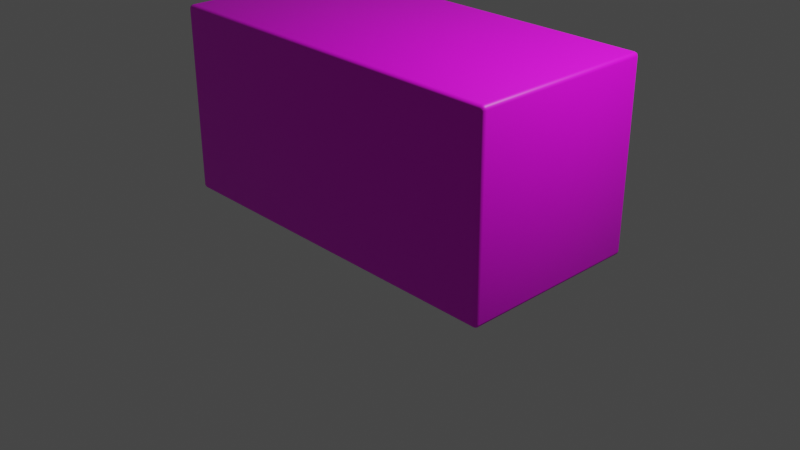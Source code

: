 # Source: BuildlingBlockLong1.blend  (saved by Blender 2.91.10; exported with 4.5.12 LTS)
import bpy
from mathutils import Matrix  # noqa: F401  (used for matrix-valued properties, if any)

bpy.ops.wm.read_factory_settings(use_empty=True)
scene = bpy.context.scene
scene.name = 'Scene'

# ---- collections
col_collection = bpy.data.collections.new('Collection'); scene.collection.children.link(col_collection)

# ---- images (referenced by path relative to the original .blend; pixels are not part of the script)
import os
ASSET_DIR = os.environ.get("B2B_ASSET_DIR", "")  # directory of the original .blend (textures are referenced by path, not embedded)
HERE = os.path.dirname(os.path.abspath(__file__))  # packed textures are extracted next to this script under _unpacked/

def load_image(name, relpath, width, height, colorspace="sRGB"):
    """Load a texture the original file referenced (path relative to the .blend, or extracted next to this script)."""
    p = next((c for c in (os.path.join(HERE, relpath), os.path.join(ASSET_DIR, relpath)) if relpath and os.path.exists(c)), "")
    if p:
        img = bpy.data.images.load(p, check_existing=True)
        img.name = name
    else:  # same state as the original file: an image datablock whose file is absent (Cycles renders it pink)
        img = bpy.data.images.new(name, width, height)
        img.source = "FILE"
        img.filepath = "//" + (relpath or name)
    img.colorspace_settings.name = colorspace
    return img
img_gas_station = load_image('Gas Station', 'GasStationBuilding.png', 1024, 1024, 'sRGB')

# ---- materials (node trees are filled in below, after node groups)
mat_material_001 = bpy.data.materials.new('Material.001')
mat_material_001.use_transparent_shadow = False

# ---- material node trees
mat_material_001.use_nodes = True; mat_material_001.node_tree.nodes.clear()
_N = mat_material_001.node_tree.nodes; _L = mat_material_001.node_tree.links
n0 = _N.new('ShaderNodeBsdfPrincipled'); n0.name = 'Principled BSDF'; n0.location = (10, 300)
n0.distribution = 'GGX'
n0.subsurface_method = 'BURLEY'
n0.inputs[3].default_value = 1.45
n0.inputs[27].default_value = (0.0, 0.0, 0.0, 1.0)
n0.inputs[28].default_value = 1.0
n1 = _N.new('ShaderNodeOutputMaterial'); n1.name = 'Material Output'; n1.location = (300, 300)
n2 = _N.new('ShaderNodeTexImage'); n2.name = 'Image Texture'; n2.location = (-280, 250)
n2.image = img_gas_station
_L.new(n0.outputs[0], n1.inputs[0])
_L.new(n2.outputs[0], n0.inputs[0])
n1.is_active_output = True

# ---- world
world_world = bpy.data.worlds.new('World'); scene.world = world_world
world_world.use_nodes = True; world_world.node_tree.nodes.clear()
_N = world_world.node_tree.nodes; _L = world_world.node_tree.links
n0 = _N.new('ShaderNodeOutputWorld'); n0.name = 'World Output'; n0.location = (300, 300)
n1 = _N.new('ShaderNodeBackground'); n1.name = 'Background'; n1.location = (10, 300)
n1.inputs[0].default_value = (0.05088, 0.05088, 0.05088, 1.0)
_L.new(n1.outputs[0], n0.inputs[0])
n0.is_active_output = True
world_world.color = (0.05088, 0.05088, 0.05088)
world_world.use_sun_shadow = False
world_world.sun_shadow_jitter_overblur = 0.0

# ---- cameras
cam_camera = bpy.data.cameras.new('Camera')
cam_camera.clip_end = 100.0
cam_camera.ortho_scale = 7.314

# ---- lights
light_light = bpy.data.lights.new('Light', 'POINT')
light_light.transmission_factor = 0.0
light_light.energy = 1000.0
light_light.shadow_soft_size = 0.1
light_light.shadow_maximum_resolution = 0.006
light_light.use_absolute_resolution = True

# ---- meshes
me_cube = bpy.data.meshes.new('Cube')
me_cube.from_pydata([(1.958, 0.9995, 0.958), (1.958, 0.9583, 0.9993), (2.0, 0.9583, 0.958), (1.958, 0.994, 0.9786), (1.979, 0.994, 0.958), (1.978, 0.9887, 0.9777), (1.979, 0.9583, 0.9937), (1.958, 0.9789, 0.9937), (1.978, 0.978, 0.9884), (1.994, 0.9789, 0.958), (1.994, 0.9583, 0.9786), (1.989, 0.978, 0.9777), (1.958, 0.9583, -0.9996), (1.958, 0.9995, -0.9583), (2.0, 0.9583, -0.9583), (1.958, 0.9789, -0.9941), (1.979, 0.9583, -0.9941), (1.978, 0.978, -0.9887), (1.979, 0.994, -0.9583), (1.958, 0.994, -0.9789), (1.978, 0.9887, -0.9781), (1.994, 0.9583, -0.9789), (1.994, 0.9789, -0.9583), (1.989, 0.978, -0.9781), (2.0, -0.9583, 0.958), (1.958, -0.9583, 0.9993), (1.958, -0.9995, 0.958), (1.994, -0.9583, 0.9786), (1.994, -0.9789, 0.958), (1.989, -0.978, 0.9777), (1.958, -0.9789, 0.9937), (1.979, -0.9583, 0.9937), (1.978, -0.978, 0.9884), (1.979, -0.994, 0.958), (1.958, -0.994, 0.9786), (1.978, -0.9887, 0.9777), (2.0, -0.9583, -0.9583), (1.958, -0.9995, -0.9583), (1.958, -0.9583, -0.9996), (1.994, -0.9789, -0.9583), (1.994, -0.9583, -0.9789), (1.989, -0.978, -0.9781), (1.958, -0.994, -0.9789), (1.979, -0.994, -0.9583), (1.978, -0.9887, -0.9781), (1.979, -0.9583, -0.9941), (1.958, -0.9789, -0.9941), (1.978, -0.978, -0.9887), (-1.958, 0.9995, 0.9584), (-2.0, 0.9583, 0.9584), (-1.958, 0.9583, 0.9997), (-1.979, 0.994, 0.9584), (-1.958, 0.994, 0.979), (-1.978, 0.9887, 0.9782), (-1.994, 0.9583, 0.979), (-1.994, 0.9789, 0.9584), (-1.989, 0.978, 0.9782), (-1.958, 0.9789, 0.9942), (-1.979, 0.9583, 0.9942), (-1.978, 0.978, 0.9888), (-2.0, 0.9583, -0.9583), (-1.958, 0.9995, -0.9583), (-1.958, 0.9583, -0.9996), (-1.994, 0.9789, -0.9583), (-1.994, 0.9583, -0.9789), (-1.989, 0.978, -0.9781), (-1.958, 0.994, -0.9789), (-1.979, 0.994, -0.9583), (-1.978, 0.9887, -0.9781), (-1.979, 0.9583, -0.9941), (-1.958, 0.9789, -0.9941), (-1.978, 0.978, -0.9887), (-2.0, -0.9583, 0.9584), (-1.958, -0.9995, 0.9584), (-1.958, -0.9583, 0.9997), (-1.994, -0.9789, 0.9584), (-1.994, -0.9583, 0.979), (-1.989, -0.978, 0.9782), (-1.958, -0.994, 0.979), (-1.979, -0.994, 0.9584), (-1.978, -0.9887, 0.9782), (-1.979, -0.9583, 0.9942), (-1.958, -0.9789, 0.9942), (-1.978, -0.978, 0.9888), (-1.958, -0.9583, -0.9996), (-1.958, -0.9995, -0.9583), (-2.0, -0.9583, -0.9583), (-1.958, -0.9789, -0.9941), (-1.979, -0.9583, -0.9941), (-1.978, -0.978, -0.9887), (-1.979, -0.994, -0.9583), (-1.958, -0.994, -0.9789), (-1.978, -0.9887, -0.9781), (-1.994, -0.9583, -0.9789), (-1.994, -0.9789, -0.9583), (-1.989, -0.978, -0.9781)], [], [(62, 12, 38, 84), (86, 72, 49, 60), (37, 26, 73, 85), (1, 50, 74, 25), (14, 2, 24, 36), (0, 3, 5, 4), (3, 7, 8, 5), (1, 6, 8, 7), (6, 10, 11, 8), (2, 9, 11, 10), (9, 4, 5, 11), (5, 8, 11), (12, 15, 17, 16), (15, 19, 20, 17), (13, 18, 20, 19), (18, 22, 23, 20), (14, 21, 23, 22), (21, 16, 17, 23), (17, 20, 23), (24, 27, 29, 28), (27, 31, 32, 29), (25, 30, 32, 31), (30, 34, 35, 32), (26, 33, 35, 34), (33, 28, 29, 35), (29, 32, 35), (36, 39, 41, 40), (39, 43, 44, 41), (37, 42, 44, 43), (42, 46, 47, 44), (38, 45, 47, 46), (45, 40, 41, 47), (41, 44, 47), (48, 51, 53, 52), (51, 55, 56, 53), (49, 54, 56, 55), (54, 58, 59, 56), (50, 57, 59, 58), (57, 52, 53, 59), (53, 56, 59), (60, 63, 65, 64), (63, 67, 68, 65), (61, 66, 68, 67), (66, 70, 71, 68), (62, 69, 71, 70), (69, 64, 65, 71), (65, 68, 71), (72, 75, 77, 76), (75, 79, 80, 77), (73, 78, 80, 79), (78, 82, 83, 80), (74, 81, 83, 82), (81, 76, 77, 83), (77, 80, 83), (84, 87, 89, 88), (87, 91, 92, 89), (85, 90, 92, 91), (90, 94, 95, 92), (86, 93, 95, 94), (93, 88, 89, 95), (89, 92, 95), (62, 84, 88, 69), (69, 88, 93, 64), (64, 93, 86, 60), (12, 62, 70, 15), (15, 70, 66, 19), (19, 66, 61, 13), (2, 14, 22, 9), (9, 22, 18, 4), (4, 18, 13, 0), (85, 73, 79, 90), (90, 79, 75, 94), (94, 75, 72, 86), (26, 37, 43, 33), (33, 43, 39, 28), (28, 39, 36, 24), (48, 61, 67, 51), (51, 67, 63, 55), (55, 63, 60, 49), (25, 74, 82, 30), (30, 82, 78, 34), (34, 78, 73, 26), (1, 25, 31, 6), (6, 31, 27, 10), (10, 27, 24, 2), (84, 38, 46, 87), (87, 46, 42, 91), (91, 42, 37, 85), (74, 50, 58, 81), (81, 58, 54, 76), (76, 54, 49, 72), (50, 1, 7, 57), (57, 7, 3, 52), (52, 3, 0, 48), (38, 12, 16, 45), (45, 16, 21, 40), (40, 21, 14, 36), (61, 48, 0, 13)])
me_cube.polygons.foreach_set('use_smooth', [True] * 98)
_uv = me_cube.uv_layers.new(name='UVMap')
_uv.uv.foreach_set('vector', [0.4948, 0.1276, 0.4948, 0.3724, 0.2552, 0.3724, 0.2552, 0.1276, 0.9948, 0.3802, 0.9948, 0.6198, 0.7552, 0.6198, 0.7552, 0.3802, 0.2474, 0.3802, 0.2474, 0.6198, 0.002576, 0.6198, 0.002578, 0.3802, 0.4948, 0.6276, 0.4948, 0.8724, 0.2552, 0.8724, 0.2552, 0.6276, 0.4948, 0.3802, 0.4948, 0.6198, 0.2552, 0.6198, 0.2552, 0.3802, 0.5026, 0.6198, 0.5026, 0.6224, 0.5013, 0.6223, 0.5013, 0.6198, 0.5026, 0.6224, 0.5026, 0.625, 0.5013, 0.625, 0.5013, 0.6223, 0.4948, 0.6276, 0.4948, 0.6263, 0.4973, 0.6263, 0.4974, 0.6276, 0.4948, 0.6263, 0.4948, 0.625, 0.4973, 0.625, 0.4973, 0.6263, 0.4948, 0.6198, 0.4974, 0.6198, 0.4973, 0.6223, 0.4948, 0.6224, 0.4974, 0.6198, 0.5, 0.6198, 0.5, 0.6223, 0.4973, 0.6223, 0.5013, 0.6223, 0.5013, 0.625, 0.5, 0.6223, 0.4948, 0.3724, 0.4974, 0.3724, 0.4973, 0.3737, 0.4948, 0.3737, 0.4974, 0.3724, 0.5, 0.3724, 0.5, 0.3737, 0.4973, 0.3737, 0.5026, 0.3802, 0.5013, 0.3802, 0.5013, 0.3777, 0.5026, 0.3776, 0.5013, 0.3802, 0.5, 0.3802, 0.5, 0.3777, 0.5013, 0.3777, 0.4948, 0.3802, 0.4948, 0.3776, 0.4973, 0.3777, 0.4974, 0.3802, 0.4948, 0.3776, 0.4948, 0.375, 0.4973, 0.375, 0.4973, 0.3777, 0.4973, 0.3737, 0.5, 0.3737, 0.4973, 0.375, 0.2552, 0.6198, 0.2552, 0.6224, 0.2527, 0.6223, 0.2526, 0.6198, 0.2552, 0.6224, 0.2552, 0.625, 0.2527, 0.625, 0.2527, 0.6223, 0.2552, 0.6276, 0.2526, 0.6276, 0.2527, 0.6263, 0.2552, 0.6263, 0.2474, 0.6243, 0.2474, 0.625, 0.2487, 0.625, 0.2487, 0.6236, 0.2474, 0.6198, 0.2487, 0.6198, 0.2487, 0.6223, 0.2474, 0.6224, 0.2487, 0.6198, 0.25, 0.6198, 0.25, 0.6223, 0.2487, 0.6223, 0.2527, 0.6223, 0.2527, 0.625, 0.25, 0.6223, 0.2552, 0.3802, 0.2526, 0.3802, 0.2527, 0.3777, 0.2552, 0.3776, 0.2526, 0.3802, 0.25, 0.3802, 0.25, 0.3777, 0.2527, 0.3777, 0.2474, 0.3802, 0.2474, 0.3776, 0.2487, 0.3777, 0.2487, 0.3802, 0.2507, 0.3724, 0.25, 0.3724, 0.25, 0.3737, 0.2514, 0.3737, 0.2552, 0.3724, 0.2552, 0.3737, 0.2527, 0.3737, 0.2526, 0.3724, 0.2552, 0.3737, 0.2552, 0.375, 0.2527, 0.375, 0.2527, 0.3737, 0.2527, 0.3777, 0.25, 0.3777, 0.2527, 0.375, 0.7474, 0.6198, 0.7487, 0.6198, 0.7487, 0.6223, 0.7474, 0.6224, 0.7487, 0.6198, 0.75, 0.6198, 0.75, 0.6223, 0.7487, 0.6223, 0.7552, 0.6198, 0.7552, 0.6224, 0.7527, 0.6223, 0.7526, 0.6198, 0.7552, 0.6224, 0.7552, 0.625, 0.7527, 0.625, 0.7527, 0.6223, 0.4948, 0.8724, 0.4974, 0.8724, 0.4973, 0.8737, 0.4948, 0.8737, 0.7474, 0.6243, 0.7474, 0.625, 0.7487, 0.625, 0.7487, 0.6236, 0.7514, 0.6223, 0.75, 0.6223, 0.7527, 0.625, 0.7552, 0.3802, 0.7526, 0.3802, 0.7527, 0.3777, 0.7552, 0.3776, 0.7526, 0.3802, 0.75, 0.3802, 0.75, 0.3777, 0.7527, 0.3777, 0.7474, 0.3802, 0.7474, 0.3776, 0.7487, 0.3777, 0.7487, 0.3802, 0.4993, 0.1276, 0.5, 0.1276, 0.5, 0.1263, 0.4986, 0.1263, 0.4948, 0.1276, 0.4948, 0.1263, 0.4973, 0.1263, 0.4974, 0.1276, 0.4948, 0.1263, 0.4948, 0.125, 0.4973, 0.125, 0.4973, 0.1263, 0.7527, 0.3777, 0.75, 0.3777, 0.7527, 0.375, 0.9948, 0.6198, 0.9974, 0.6198, 0.9973, 0.6223, 0.9948, 0.6224, 0.9974, 0.6198, 1.0, 0.6198, 1.0, 0.6223, 0.9973, 0.6223, 0.002576, 0.6198, 0.002576, 0.6224, 0.001344, 0.6223, 0.001289, 0.6198, 0.002576, 0.6224, 0.002576, 0.625, 0.001344, 0.625, 0.001344, 0.6223, 0.2552, 0.8724, 0.2552, 0.8737, 0.2527, 0.8737, 0.2526, 0.8724, 0.9948, 0.6243, 0.9948, 0.625, 0.9973, 0.625, 0.9973, 0.6236, 0.9973, 0.6223, 1.0, 0.6223, 0.9973, 0.625, 0.2552, 0.1276, 0.2526, 0.1276, 0.2527, 0.1263, 0.2552, 0.1263, 0.2526, 0.1276, 0.25, 0.1276, 0.25, 0.1263, 0.2527, 0.1263, 0.002578, 0.3802, 0.001291, 0.3802, 0.001346, 0.3777, 0.002578, 0.3776, 0.9993, 0.3802, 1.0, 0.3802, 1.0, 0.3777, 0.9986, 0.3777, 0.9948, 0.3802, 0.9948, 0.3776, 0.9973, 0.3777, 0.9974, 0.3802, 0.2552, 0.1253, 0.2552, 0.125, 0.2527, 0.125, 0.2527, 0.1257, 0.2527, 0.1263, 0.25, 0.1263, 0.2527, 0.125, 0.4948, 0.1276, 0.2552, 0.1276, 0.2552, 0.1263, 0.4948, 0.1263, 0.4948, 0.1263, 0.2552, 0.1263, 0.2552, 0.125, 0.4948, 0.125, 0.7552, 0.3776, 0.9948, 0.3776, 0.9948, 0.3802, 0.7552, 0.3802, 0.4948, 0.3724, 0.4948, 0.1276, 0.4974, 0.1276, 0.4974, 0.3724, 0.4974, 0.3724, 0.4974, 0.1276, 0.5, 0.1276, 0.5, 0.3724, 0.5026, 0.3776, 0.7474, 0.3776, 0.7474, 0.3802, 0.5026, 0.3802, 0.4948, 0.6198, 0.4948, 0.3802, 0.4974, 0.3802, 0.4974, 0.6198, 0.4974, 0.6198, 0.4974, 0.3802, 0.5013, 0.3802, 0.5013, 0.6198, 0.5013, 0.6198, 0.5013, 0.3802, 0.5026, 0.3802, 0.5026, 0.6198, 0.002578, 0.3802, 0.002576, 0.6198, 0.001289, 0.6198, 0.001291, 0.3802, 1.0, 0.3802, 1.0, 0.6198, 0.9974, 0.6198, 0.9974, 0.3802, 0.9974, 0.3802, 0.9974, 0.6198, 0.9948, 0.6198, 0.9948, 0.3802, 0.2474, 0.6198, 0.2474, 0.3802, 0.2487, 0.3802, 0.2487, 0.6198, 0.2487, 0.6198, 0.2487, 0.3802, 0.2526, 0.3802, 0.2526, 0.6198, 0.2526, 0.6198, 0.2526, 0.3802, 0.2552, 0.3802, 0.2552, 0.6198, 0.7474, 0.6198, 0.7474, 0.3802, 0.7487, 0.3802, 0.7487, 0.6198, 0.7487, 0.6198, 0.7487, 0.3802, 0.7526, 0.3802, 0.7526, 0.6198, 0.7526, 0.6198, 0.7526, 0.3802, 0.7552, 0.3802, 0.7552, 0.6198, 0.2552, 0.6276, 0.2552, 0.8724, 0.2526, 0.8724, 0.2526, 0.6276, 0.2474, 0.625, 0.002576, 0.625, 0.002576, 0.6224, 0.2474, 0.6224, 0.2474, 0.6224, 0.002576, 0.6224, 0.002576, 0.6198, 0.2474, 0.6198, 0.4948, 0.6276, 0.2552, 0.6276, 0.2552, 0.6263, 0.4948, 0.6263, 0.4948, 0.6263, 0.2552, 0.6263, 0.2552, 0.6224, 0.4948, 0.6224, 0.4948, 0.6224, 0.2552, 0.6224, 0.2552, 0.6198, 0.4948, 0.6198, 0.2552, 0.1276, 0.2552, 0.3724, 0.2526, 0.3724, 0.2526, 0.1276, 0.2526, 0.1276, 0.2526, 0.3724, 0.25, 0.3724, 0.25, 0.1276, 0.002578, 0.3776, 0.2474, 0.3776, 0.2474, 0.3802, 0.002578, 0.3802, 0.2552, 0.8724, 0.4948, 0.8724, 0.4948, 0.8737, 0.2552, 0.8737, 0.9948, 0.625, 0.7552, 0.625, 0.7552, 0.6224, 0.9948, 0.6224, 0.9948, 0.6224, 0.7552, 0.6224, 0.7552, 0.6198, 0.9948, 0.6198, 0.4948, 0.8724, 0.4948, 0.6276, 0.4974, 0.6276, 0.4974, 0.8724, 0.7474, 0.625, 0.5026, 0.625, 0.5026, 0.6224, 0.7474, 0.6224, 0.7474, 0.6224, 0.5026, 0.6224, 0.5026, 0.6198, 0.7474, 0.6198, 0.2552, 0.3724, 0.4948, 0.3724, 0.4948, 0.3737, 0.2552, 0.3737, 0.2552, 0.3737, 0.4948, 0.3737, 0.4948, 0.3776, 0.2552, 0.3776, 0.2552, 0.3776, 0.4948, 0.3776, 0.4948, 0.3802, 0.2552, 0.3802, 0.7474, 0.3802, 0.7474, 0.6198, 0.5026, 0.6198, 0.5026, 0.3802])
me_cube.materials.append(mat_material_001)
me_cube.use_remesh_preserve_volume = False
me_cube.use_remesh_preserve_attributes = False
me_cube.use_mirror_vertex_groups = False
me_cube.update()

# ---- objects
ob_cube = bpy.data.objects.new('Cube', me_cube)
ob_light = bpy.data.objects.new('Light', light_light)
ob_camera = bpy.data.objects.new('Camera', cam_camera)

# ---- transforms, parenting, visibility, modifiers, constraints
ob_cube.location = (0.0, 0.0, 0.9996)
ob_cube.lock_rotations_4d = False
ob_cube.empty_display_type = 'ARROWS'
ob_cube.lineart.crease_threshold = 0.0
ob_light.location = (4.076, 1.005, 5.904)
ob_light.rotation_euler = (0.6503, 0.05522, 1.866)
ob_light.lock_rotations_4d = False
ob_light.empty_display_type = 'ARROWS'
ob_light.color = (0.0, 0.0, 0.0, 0.0)
ob_light.lineart.crease_threshold = 0.0
ob_camera.location = (7.359, -6.926, 4.958)
ob_camera.rotation_euler = (1.109, 0.0, 0.8149)
ob_camera.lock_rotations_4d = False
ob_camera.empty_display_type = 'ARROWS'
ob_camera.color = (0.0, 0.0, 0.0, 0.0)
ob_camera.display_type = 'WIRE'
ob_camera.lineart.crease_threshold = 0.0

# ---- collection membership
col_collection.objects.link(ob_cube)
col_collection.objects.link(ob_light)
col_collection.objects.link(ob_camera)

# ---- scene / render settings (as saved in the file)
scene.camera = ob_camera
scene.frame_start = 1; scene.frame_end = 250; scene.frame_set(1)
scene.render.engine = 'BLENDER_EEVEE_NEXT'
scene.cycles.use_denoising = False
scene.cycles.samples = 128
scene.cycles.sampling_pattern = 'TABULATED_SOBOL'
scene.cycles.use_adaptive_sampling = False
scene.cycles.use_light_tree = False
scene.view_settings.view_transform = 'Filmic'
bpy.context.view_layer.update()
